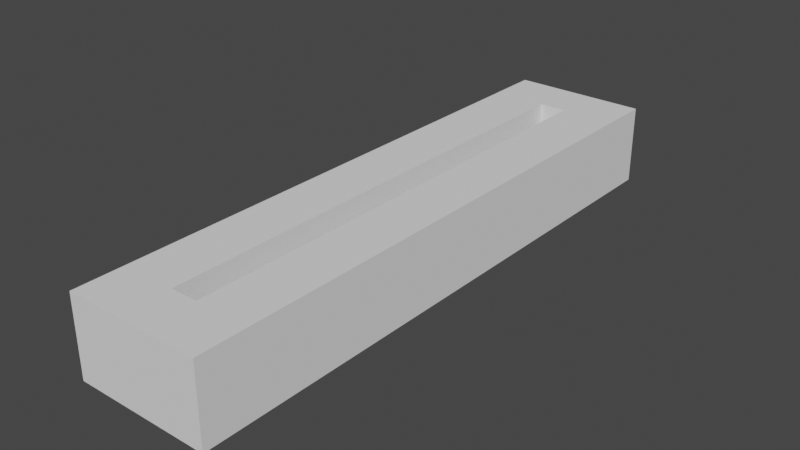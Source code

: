 # Source: RH_S32_BPill_nodeTrimJig.blend  (saved by Blender 2.83.19; exported with 4.5.12 LTS)
import bpy
from mathutils import Matrix  # noqa: F401  (used for matrix-valued properties, if any)

bpy.ops.wm.read_factory_settings(use_empty=True)
scene = bpy.context.scene
scene.name = 'Scene'

# ---- collections
col_collection = bpy.data.collections.new('Collection'); scene.collection.children.link(col_collection)

# ---- world
world_world = bpy.data.worlds.new('World'); scene.world = world_world
world_world.use_nodes = True; world_world.node_tree.nodes.clear()
_N = world_world.node_tree.nodes; _L = world_world.node_tree.links
n0 = _N.new('ShaderNodeOutputWorld'); n0.name = 'World Output'; n0.location = (300, 300)
n1 = _N.new('ShaderNodeBackground'); n1.name = 'Background'; n1.location = (10, 300)
n1.inputs[0].default_value = (0.05088, 0.05088, 0.05088, 1.0)
_L.new(n1.outputs[0], n0.inputs[0])
n0.is_active_output = True
world_world.color = (0.05088, 0.05088, 0.05088)
world_world.use_sun_shadow = False
world_world.sun_shadow_jitter_overblur = 0.0

# ---- meshes
me_cube = bpy.data.meshes.new('Cube')
me_cube.from_pydata([(-1.0, -1.0, -1.0), (-1.0, -1.0, 1.0), (-1.0, 1.0, -1.0), (-1.0, 1.0, 1.0), (1.0, -1.0, -1.0), (1.0, -1.0, 1.0), (1.0, 1.0, -1.0), (1.0, 1.0, 1.0), (-0.2, 0.8308, 1.0), (-0.2, 0.8308, -1.0), (0.2, 0.8308, 1.0), (0.2, 0.8308, -1.0), (0.2, 0.2333, -1.0), (0.2, -0.8308, 1.0), (0.2, -0.2333, 1.0), (0.2, -0.8308, -1.0), (-0.2, 0.2333, 1.0), (-0.2, -0.8308, 1.0), (-0.2, -0.8308, -1.0), (-0.2, -0.2333, -1.0)], [], [(0, 1, 3, 2), (2, 3, 7, 6), (6, 7, 5, 4), (4, 5, 1, 0), (2, 6, 12, 11, 9, 19, 0), (7, 3, 16, 8, 10, 14, 5), (15, 13, 14, 10, 11, 12), (11, 10, 8, 9), (5, 14, 13, 17, 16, 3, 1), (9, 8, 16, 17, 18, 19), (18, 17, 13, 15), (0, 19, 18, 15, 12, 6, 4)])
_uv = me_cube.uv_layers.new(name='UVMap')
_uv.uv.foreach_set('vector', [0.375, 0.0, 0.625, 0.0, 0.625, 0.25, 0.375, 0.25, 0.375, 0.25, 0.625, 0.25, 0.625, 0.5, 0.375, 0.5, 0.375, 0.5, 0.625, 0.5, 0.625, 0.75, 0.375, 0.75, 0.375, 0.75, 0.625, 0.75, 0.625, 1.0, 0.375, 1.0, 0.125, 0.5, 0.375, 0.5, 0.2792, 0.5958, 0.2792, 0.5212, 0.2208, 0.5212, 0.2208, 0.6542, 0.125, 0.75, 0.625, 0.5, 0.875, 0.5, 0.7792, 0.5958, 0.7792, 0.5212, 0.7208, 0.5212, 0.7208, 0.6542, 0.625, 0.75, 0.4329, 0.75, 0.4994, 0.75, 0.4994, 0.6601, 0.4994, 0.5, 0.4329, 0.5, 0.4329, 0.5899, 0.4329, 0.5, 0.4994, 0.5, 0.4994, 0.25, 0.4329, 0.25, 0.625, 0.75, 0.7208, 0.6542, 0.7208, 0.7288, 0.7792, 0.7288, 0.7792, 0.5958, 0.875, 0.5, 0.875, 0.75, 0.4329, 0.25, 0.4994, 0.25, 0.4994, 0.1601, 0.4994, 0.0, 0.4329, 0.0, 0.4329, 0.08989, 0.4329, 1.0, 0.4994, 1.0, 0.4994, 0.75, 0.4329, 0.75, 0.125, 0.75, 0.2208, 0.6542, 0.2208, 0.7288, 0.2792, 0.7288, 0.2792, 0.5958, 0.375, 0.5, 0.375, 0.75])
me_cube.use_remesh_fix_poles = True
me_cube.use_remesh_preserve_attributes = False
me_cube.use_mirror_vertex_groups = False
me_cube.update()

# ---- objects
ob_cube = bpy.data.objects.new('Cube', me_cube)

# ---- transforms, parenting, visibility, modifiers, constraints
ob_cube.location = (0.0, 0.0, 0.0)
ob_cube.scale = (3.0, 13.0, 1.75)
ob_cube.lineart.crease_threshold = 0.0

# ---- collection membership
col_collection.objects.link(ob_cube)

# ---- scene / render settings (as saved in the file)
scene.frame_start = 1; scene.frame_end = 250; scene.frame_set(1)
scene.render.engine = 'BLENDER_EEVEE_NEXT'
scene.cycles.use_denoising = False
scene.cycles.samples = 128
scene.cycles.sampling_pattern = 'TABULATED_SOBOL'
scene.cycles.use_adaptive_sampling = False
scene.cycles.use_light_tree = False
scene.view_settings.view_transform = 'Filmic'
scene.unit_settings.scale_length = 0.001
bpy.context.view_layer.update()

# ---- added for rendering (the .blend has no active camera and no usable light): camera, sun
cam_auto = bpy.data.cameras.new('AutoCamera')
cam_auto.lens = 50.0
cam_auto.sensor_width = 36.0
cam_auto.clip_end = 1000.0
ob_auto_camera = bpy.data.objects.new('AutoCamera', cam_auto)
scene.collection.objects.link(ob_auto_camera)
ob_auto_camera.location = (24.8995, -29.8795, 19.9196)
ob_auto_camera.rotation_euler = (1.09748, -7.21219e-08, 0.694738)
scene.camera = ob_auto_camera
light_auto_sun = bpy.data.lights.new('AutoSun', 'SUN')
light_auto_sun.energy = 3.0
light_auto_sun.angle = 0.0523599
ob_auto_sun = bpy.data.objects.new('AutoSun', light_auto_sun)
scene.collection.objects.link(ob_auto_sun)
ob_auto_sun.rotation_euler = (0.872665, 0.174533, 0.523599)
bpy.context.view_layer.update()
